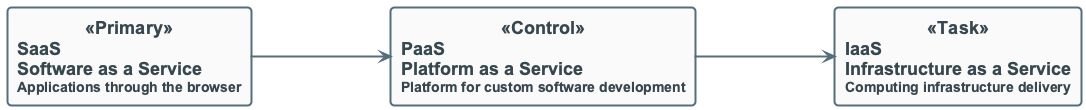

The diagram above was rendered by PlantUML. Its source (embedded in the PNG):
@startuml
!include ../_template_styles.puml
' Cloud Computing Services — SaaS, PaaS, IaaS stack
top to bottom direction

rectangle "**SaaS**\nSoftware as a Service\n<size:14>Applications through the browser</size>" as SaaS <<Primary>>

rectangle "**PaaS**\nPlatform as a Service\n<size:14>Platform for custom software development</size>" as PaaS <<Control>>

rectangle "**IaaS**\nInfrastructure as a Service\n<size:14>Computing infrastructure delivery</size>" as IaaS <<Task>>

SaaS -> PaaS
PaaS -> IaaS

@enduml